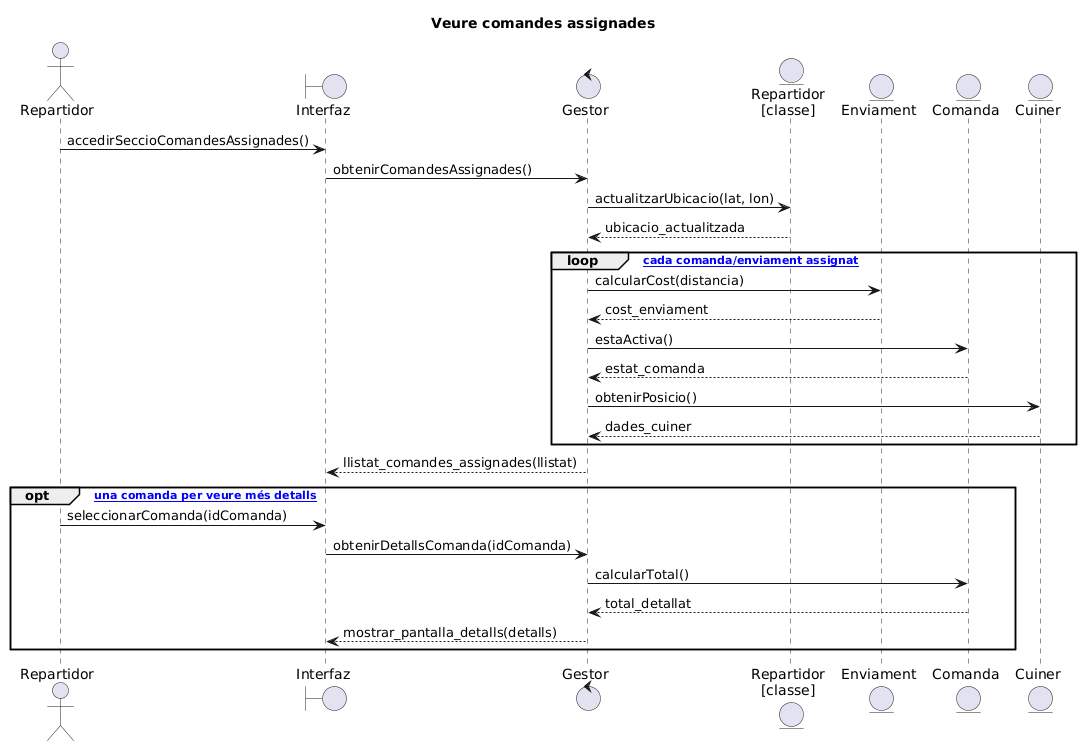

The diagram above was rendered by PlantUML. Its source (embedded in the PNG):
@startuml
title Veure comandes assignades

actor "Repartidor" as REP
boundary "Interfaz" as UI
control "Gestor" as GES
entity "Repartidor\n[classe]" as CREP
entity "Enviament" as ENV
entity "Comanda" as COM
entity "Cuiner" as CUI

'' Pas 1: El repartidor accedeix a la seva secció de comandes assignades
REP -> UI : accedirSeccioComandesAssignades()
UI -> GES : obtenirComandesAssignades()

'' El Gestor consulta el repartidor actiu per validar/obtenir informació
GES -> CREP : actualitzarUbicacio(lat, lon)
CREP --> GES : ubicacio_actualitzada

'' Pas 2 i 3: El sistema processa el llistat amb totes les comandes que ha d'entregar
loop [per cada comanda/enviament assignat]
    
    GES -> ENV : calcularCost(distancia)
    ENV --> GES : cost_enviament
    
    GES -> COM : estaActiva()
    COM --> GES : estat_comanda
    
    GES -> CUI : obtenirPosicio()
    CUI --> GES : dades_cuiner
    
end

'' El gestor envia les dades a la interfície per actualitzar la pantalla
GES --> UI : llistat_comandes_assignades(llistat)

'' Pas 4: El repartidor pot seleccionar una comanda per veure més detalls
opt [seleccionar una comanda per veure més detalls]
    
    REP -> UI : seleccionarComanda(idComanda)
    UI -> GES : obtenirDetallsComanda(idComanda)
    
    GES -> COM : calcularTotal()
    COM --> GES : total_detallat
    
    '' La interfície rep els detalls per pintar-los, sense retornar res al repartidor
    GES --> UI : mostrar_pantalla_detalls(detalls)
    
end
@enduml